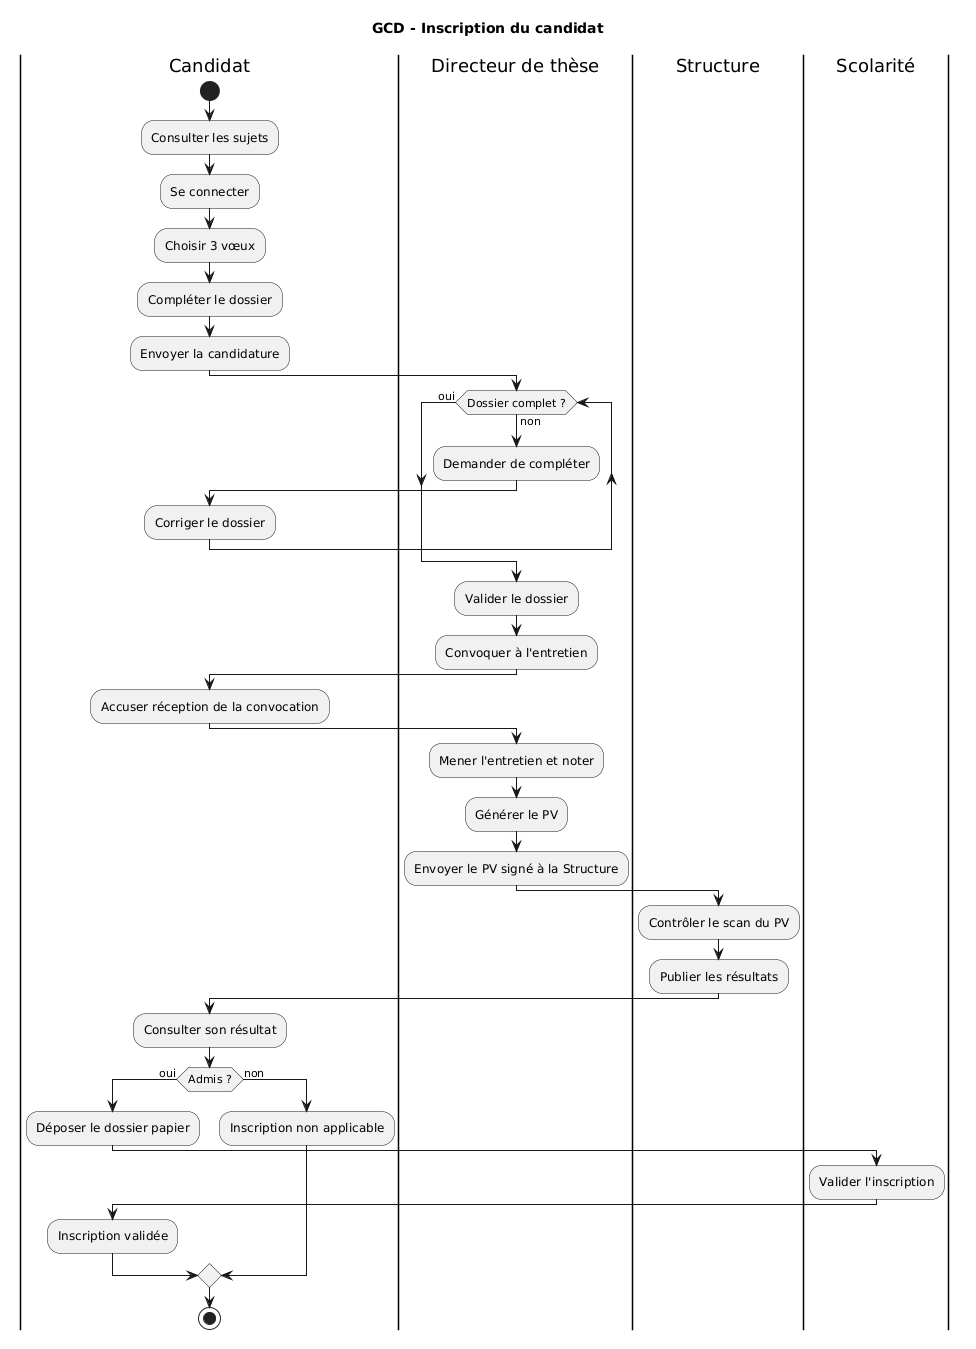

The diagram above was rendered by PlantUML. Its source (embedded in the PNG):
@startuml
title GCD - Inscription du candidat

|Candidat|
start
:Consulter les sujets;
:Se connecter;
:Choisir 3 vœux;
:Compléter le dossier;
:Envoyer la candidature;

|Directeur de thèse|
while (Dossier complet ?) is (non)
  :Demander de compléter;
  |Candidat|
  :Corriger le dossier;
  |Directeur de thèse|
endwhile (oui)
:Valider le dossier;
:Convoquer à l'entretien;

|Candidat|
:Accuser réception de la convocation;

|Directeur de thèse|
:Mener l'entretien et noter;
:Générer le PV;
:Envoyer le PV signé à la Structure;

|Structure|
:Contrôler le scan du PV;
:Publier les résultats;

|Candidat|
:Consulter son résultat;
if (Admis ?) then (oui)
  :Déposer le dossier papier;
  |Scolarité|
  :Valider l'inscription;
  |Candidat|
  :Inscription validée;
else (non)
  :Inscription non applicable;
endif
stop
@enduml